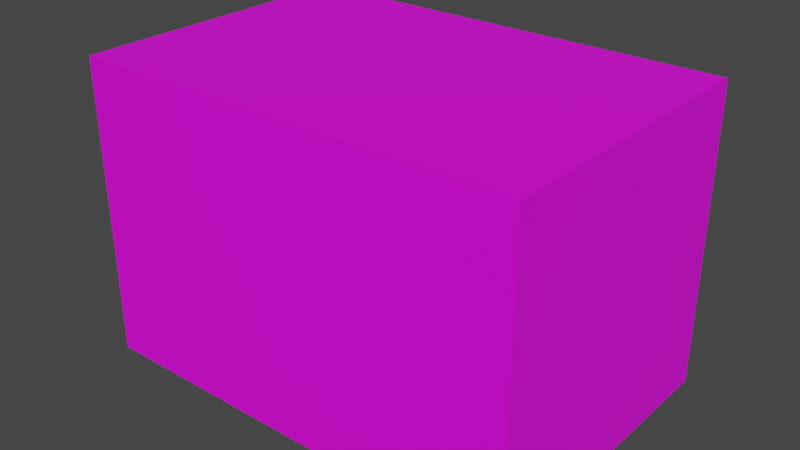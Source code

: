 # Source: projectile.blend  (saved by Blender 3.6.11; exported with 4.5.12 LTS)
import bpy
from mathutils import Matrix  # noqa: F401  (used for matrix-valued properties, if any)

bpy.ops.wm.read_factory_settings(use_empty=True)
scene = bpy.context.scene
scene.name = 'Scene'

# ---- collections
col_collection = bpy.data.collections.new('Collection'); scene.collection.children.link(col_collection)

# ---- images (referenced by path relative to the original .blend; pixels are not part of the script)
import os
ASSET_DIR = os.environ.get("B2B_ASSET_DIR", "")  # directory of the original .blend (textures are referenced by path, not embedded)
HERE = os.path.dirname(os.path.abspath(__file__))  # packed textures are extracted next to this script under _unpacked/

def load_image(name, relpath, width, height, colorspace="sRGB"):
    """Load a texture the original file referenced (path relative to the .blend, or extracted next to this script)."""
    p = next((c for c in (os.path.join(HERE, relpath), os.path.join(ASSET_DIR, relpath)) if relpath and os.path.exists(c)), "")
    if p:
        img = bpy.data.images.load(p, check_existing=True)
        img.name = name
    else:  # same state as the original file: an image datablock whose file is absent (Cycles renders it pink)
        img = bpy.data.images.new(name, width, height)
        img.source = "FILE"
        img.filepath = "//" + (relpath or name)
    img.colorspace_settings.name = colorspace
    return img
img_untitled = load_image('Untitled', 'projectile.png', 1024, 1024, 'sRGB')

# ---- materials (node trees are filled in below, after node groups)
mat_material = bpy.data.materials.new('Material')
mat_material.alpha_threshold = 0.0
mat_material.use_transparent_shadow = False
mat_material.roughness = 0.5
mat_material.line_color = (0.0, 0.0, 0.0, 1.0)

# ---- material node trees
mat_material.use_nodes = True; mat_material.node_tree.nodes.clear()
_N = mat_material.node_tree.nodes; _L = mat_material.node_tree.links
n0 = _N.new('ShaderNodeOutputMaterial'); n0.name = 'Material Output'; n0.location = (300, 300)
n1 = _N.new('ShaderNodeBsdfPrincipled'); n1.name = 'Principled BSDF'; n1.location = (10, 300)
n1.distribution = 'GGX'
n1.subsurface_method = 'RANDOM_WALK_SKIN'
n1.inputs[3].default_value = 1.45
n1.inputs[27].default_value = (0.0, 0.0, 0.0, 1.0)
n1.inputs[28].default_value = 1.0
n2 = _N.new('ShaderNodeTexImage'); n2.name = 'Image Texture'; n2.location = (-280, 280)
n2.image = img_untitled
_L.new(n1.outputs[0], n0.inputs[0])
_L.new(n2.outputs[0], n1.inputs[0])
n0.is_active_output = True

# ---- world
world_world = bpy.data.worlds.new('World'); scene.world = world_world
world_world.use_nodes = True; world_world.node_tree.nodes.clear()
_N = world_world.node_tree.nodes; _L = world_world.node_tree.links
n0 = _N.new('ShaderNodeOutputWorld'); n0.name = 'World Output'; n0.location = (300, 300)
n1 = _N.new('ShaderNodeBackground'); n1.name = 'Background'; n1.location = (10, 300)
n1.inputs[0].default_value = (0.05088, 0.05088, 0.05088, 1.0)
_L.new(n1.outputs[0], n0.inputs[0])
n0.is_active_output = True
world_world.color = (0.05088, 0.05088, 0.05088)
world_world.use_sun_shadow = False
world_world.sun_shadow_jitter_overblur = 0.0

# ---- meshes
me_cube = bpy.data.meshes.new('Cube')
me_cube.from_pydata([(1.0, 1.0, 1.0), (1.0, 1.0, -1.0), (1.0, -1.0, 1.0), (1.0, -1.0, -1.0), (-1.0, 1.0, 1.0), (-1.0, 1.0, -1.0), (-1.0, -1.0, 1.0), (-1.0, -1.0, -1.0)], [], [(0, 4, 6, 2), (3, 2, 6, 7), (7, 6, 4, 5), (5, 1, 3, 7), (1, 0, 2, 3), (5, 4, 0, 1)])
_uv = me_cube.uv_layers.new(name='UVMap')
_uv.uv.foreach_set('vector', [0.625, 0.5, 0.875, 0.5, 0.875, 0.75, 0.625, 0.75, 0.375, 0.75, 0.625, 0.75, 0.625, 1.0, 0.375, 1.0, 0.375, 0.0, 0.625, 0.0, 0.625, 0.25, 0.375, 0.25, 0.125, 0.5, 0.375, 0.5, 0.375, 0.75, 0.125, 0.75, 0.375, 0.5, 0.625, 0.5, 0.625, 0.75, 0.375, 0.75, 0.375, 0.25, 0.625, 0.25, 0.625, 0.5, 0.375, 0.5])
me_cube.materials.append(mat_material)
me_cube.use_mirror_vertex_groups = False
me_cube.update()

# ---- objects
ob_cube = bpy.data.objects.new('Cube', me_cube)

# ---- transforms, parenting, visibility, modifiers, constraints
ob_cube.location = (0.0, 0.0, 0.0)
ob_cube.scale = (0.3, 0.2, 0.2)
ob_cube.lock_rotations_4d = False
ob_cube.empty_display_type = 'ARROWS'
ob_cube.lineart.crease_threshold = 0.0

# ---- collection membership
col_collection.objects.link(ob_cube)

# ---- scene / render settings (as saved in the file)
scene.frame_start = 1; scene.frame_end = 250; scene.frame_set(1)
scene.render.engine = 'BLENDER_EEVEE_NEXT'
scene.cycles.sampling_pattern = 'TABULATED_SOBOL'
scene.view_settings.view_transform = 'Filmic'
bpy.context.view_layer.update()

# ---- added for rendering (the .blend has no active camera and no usable light): camera, sun
cam_auto = bpy.data.cameras.new('AutoCamera')
cam_auto.lens = 50.0
cam_auto.sensor_width = 36.0
cam_auto.clip_end = 1000.0
ob_auto_camera = bpy.data.objects.new('AutoCamera', cam_auto)
scene.collection.objects.link(ob_auto_camera)
ob_auto_camera.location = (0.76296, -0.915552, 0.610368)
ob_auto_camera.rotation_euler = (1.09748, -7.21219e-08, 0.694738)
scene.camera = ob_auto_camera
light_auto_sun = bpy.data.lights.new('AutoSun', 'SUN')
light_auto_sun.energy = 3.0
light_auto_sun.angle = 0.0523599
ob_auto_sun = bpy.data.objects.new('AutoSun', light_auto_sun)
scene.collection.objects.link(ob_auto_sun)
ob_auto_sun.rotation_euler = (0.872665, 0.174533, 0.523599)
bpy.context.view_layer.update()
